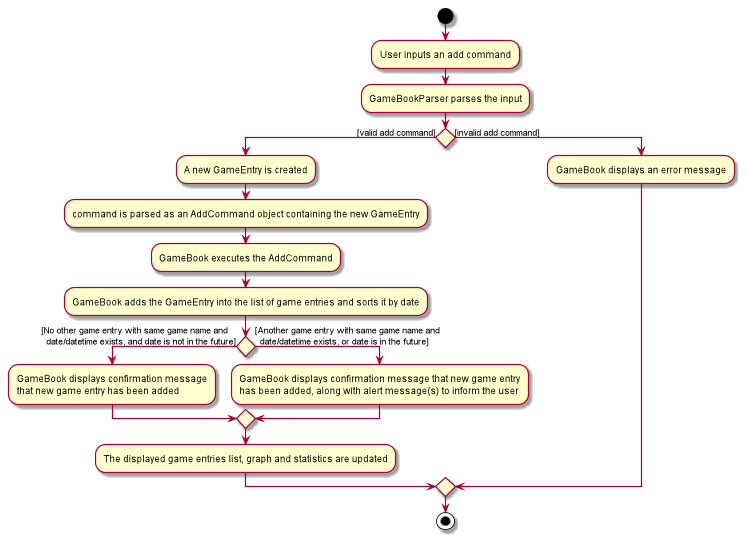

The diagram above was rendered by PlantUML. Its source (embedded in the PNG):
@startuml

start
:User inputs an add command;
:GameBookParser parses the input;

if () then ([valid add command])
  :A new GameEntry is created;
  :command is parsed as an AddCommand object containing the new GameEntry;
  :GameBook executes the AddCommand;
  :GameBook adds the GameEntry into the list of game entries and sorts it by date;
  if() then([No other game entry with same game name and
  date/datetime exists, and date is not in the future])
    :GameBook displays confirmation message
    that new game entry has been added;
  else ([Another game entry with same game name and
  date/datetime exists, or date is in the future])
    :GameBook displays confirmation message that new game entry
    has been added, along with alert message(s) to inform the user;
  endif
  :The displayed game entries list, graph and statistics are updated;
else ([invalid add command])
  :GameBook displays an error message;

endif
stop
@enduml